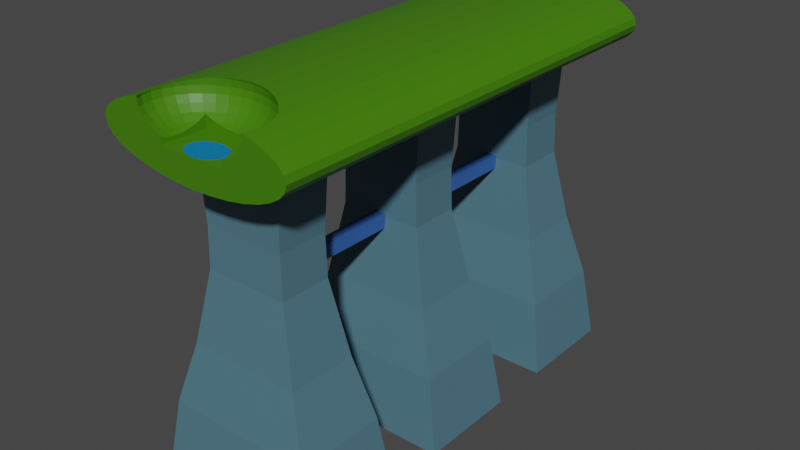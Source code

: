# Source: landmark1_unfinished_noground.blend  (saved by Blender 2.80.75; exported with 4.5.12 LTS)
import bpy
from mathutils import Matrix  # noqa: F401  (used for matrix-valued properties, if any)

bpy.ops.wm.read_factory_settings(use_empty=True)
scene = bpy.context.scene
scene.name = 'Scene'

# ---- collections
col_collection = bpy.data.collections.new('Collection'); scene.collection.children.link(col_collection)

# ---- materials (node trees are filled in below, after node groups)
mat_tower = bpy.data.materials.new('tower')
mat_tower.alpha_threshold = 0.0
mat_tower.use_transparent_shadow = False
mat_tower.line_color = (0.0, 0.0, 0.0, 1.0)
mat_top = bpy.data.materials.new('Top')
mat_top.use_transparent_shadow = False
mat_bridge = bpy.data.materials.new('bridge')
mat_bridge.use_transparent_shadow = False
mat_pool = bpy.data.materials.new('pool')
mat_pool.use_transparent_shadow = False
mat_pool.use_sss_translucency = True
mat_pool.use_thickness_from_shadow = True

# ---- material node trees
mat_tower.use_nodes = True; mat_tower.node_tree.nodes.clear()
_N = mat_tower.node_tree.nodes; _L = mat_tower.node_tree.links
n0 = _N.new('ShaderNodeOutputMaterial'); n0.name = 'Material Output'; n0.location = (300, 300)
n1 = _N.new('ShaderNodeBsdfPrincipled'); n1.name = 'Principled BSDF'; n1.location = (10, 300)
n1.distribution = 'GGX'
n1.subsurface_method = 'BURLEY'
n1.inputs[0].default_value = (0.07802, 0.1784, 0.233, 1.0)
n1.inputs[2].default_value = 0.4
n1.inputs[3].default_value = 1.45
n1.inputs[27].default_value = (0.0, 0.0, 0.0, 1.0)
n1.inputs[28].default_value = 1.0
_L.new(n1.outputs[0], n0.inputs[0])
n0.is_active_output = True
mat_top.use_nodes = True; mat_top.node_tree.nodes.clear()
_N = mat_top.node_tree.nodes; _L = mat_top.node_tree.links
n0 = _N.new('ShaderNodeOutputMaterial'); n0.name = 'Material Output'; n0.location = (300, 300)
n1 = _N.new('ShaderNodeBsdfPrincipled'); n1.name = 'Principled BSDF'; n1.location = (10, 300)
n1.distribution = 'GGX'
n1.subsurface_method = 'BURLEY'
n1.inputs[0].default_value = (0.05434, 0.2019, 0.0, 1.0)
n1.inputs[3].default_value = 1.45
n1.inputs[27].default_value = (0.0, 0.0, 0.0, 1.0)
n1.inputs[28].default_value = 1.0
_L.new(n1.outputs[0], n0.inputs[0])
n0.is_active_output = True
mat_bridge.use_nodes = True; mat_bridge.node_tree.nodes.clear()
_N = mat_bridge.node_tree.nodes; _L = mat_bridge.node_tree.links
n0 = _N.new('ShaderNodeOutputMaterial'); n0.name = 'Material Output'; n0.location = (300, 300)
n1 = _N.new('ShaderNodeBsdfPrincipled'); n1.name = 'Principled BSDF'; n1.location = (10, 300)
n1.distribution = 'GGX'
n1.subsurface_method = 'BURLEY'
n1.inputs[0].default_value = (0.03227, 0.1159, 0.402, 1.0)
n1.inputs[3].default_value = 1.45
n1.inputs[27].default_value = (0.0, 0.0, 0.0, 1.0)
n1.inputs[28].default_value = 1.0
_L.new(n1.outputs[0], n0.inputs[0])
n0.is_active_output = True
mat_pool.use_nodes = True; mat_pool.node_tree.nodes.clear()
_N = mat_pool.node_tree.nodes; _L = mat_pool.node_tree.links
n0 = _N.new('ShaderNodeOutputMaterial'); n0.name = 'Material Output'; n0.location = (300, 300)
n1 = _N.new('ShaderNodeBsdfPrincipled'); n1.name = 'Principled BSDF'; n1.location = (10, 300)
n1.distribution = 'GGX'
n1.subsurface_method = 'BURLEY'
n1.inputs[0].default_value = (0.0, 0.3258, 0.8, 1.0)
n1.inputs[3].default_value = 1.45
n1.inputs[4].default_value = 0.6
n1.inputs[27].default_value = (0.0, 0.0, 0.0, 1.0)
n1.inputs[28].default_value = 1.0
_L.new(n1.outputs[0], n0.inputs[0])
n0.is_active_output = True

# ---- world
world_world = bpy.data.worlds.new('World'); scene.world = world_world
world_world.use_nodes = True; world_world.node_tree.nodes.clear()
_N = world_world.node_tree.nodes; _L = world_world.node_tree.links
n0 = _N.new('ShaderNodeOutputWorld'); n0.name = 'World Output'; n0.location = (300, 300)
n1 = _N.new('ShaderNodeBackground'); n1.name = 'Background'; n1.location = (10, 300)
n1.inputs[0].default_value = (0.05088, 0.05088, 0.05088, 1.0)
_L.new(n1.outputs[0], n0.inputs[0])
n0.is_active_output = True
world_world.color = (0.05088, 0.05088, 0.05088)
world_world.use_sun_shadow = False
world_world.sun_shadow_jitter_overblur = 0.0

# ---- meshes
me_cube = bpy.data.meshes.new('Cube')
me_cube.from_pydata([(0.5124, 0.5124, 0.5566), (1.0, 1.0, -1.0), (0.5124, -0.5124, 0.5566), (1.0, -1.0, -1.0), (-0.5124, 0.5124, 0.5566), (-1.0, 1.0, -1.0), (-0.5124, -0.5124, 0.5566), (-1.0, -1.0, -1.0), (0.6552, 0.6552, -0.332), (-0.6552, -0.6552, -0.332), (0.6552, -0.6552, -0.332), (-0.6552, 0.6552, -0.332), (-0.4803, -0.4803, 0.03088), (0.4803, 0.4803, 0.03088), (0.4803, -0.4803, 0.03088), (-0.4803, 0.4803, 0.03088), (0.8647, 0.8647, -0.6383), (0.8647, -0.8647, -0.6383), (-0.8647, 0.8647, -0.6383), (-0.8647, -0.8647, -0.6383), (0.9323, 0.9323, -0.8191), (0.9323, -0.9323, -0.8191), (-0.9323, 0.9323, -0.8191), (-0.9323, -0.9323, -0.8191), (-0.4695, -0.4695, 0.2389), (0.4695, 0.4695, 0.2389), (0.4695, -0.4695, 0.2389), (-0.4695, 0.4695, 0.2389)], [], [(0, 4, 6, 2), (26, 2, 6, 24), (24, 6, 4, 27), (5, 1, 3, 7), (25, 0, 2, 26), (27, 4, 0, 25), (18, 11, 8, 16), (16, 8, 10, 17), (19, 9, 11, 18), (17, 10, 9, 19), (11, 15, 13, 8), (8, 13, 14, 10), (9, 12, 15, 11), (10, 14, 12, 9), (21, 17, 19, 23), (23, 19, 18, 22), (20, 16, 17, 21), (22, 18, 16, 20), (5, 22, 20, 1), (1, 20, 21, 3), (7, 23, 22, 5), (3, 21, 23, 7), (15, 27, 25, 13), (13, 25, 26, 14), (12, 24, 27, 15), (14, 26, 24, 12)])
_uv = me_cube.uv_layers.new(name='UVMap')
_uv.uv.foreach_set('vector', [0.375, 0.0, 0.625, 0.0, 0.625, 0.25, 0.375, 0.25, 0.5938, 0.25, 0.625, 0.25, 0.625, 0.5, 0.5938, 0.5, 0.5938, 0.5, 0.625, 0.5, 0.625, 0.75, 0.5938, 0.75, 0.375, 0.75, 0.625, 0.75, 0.625, 1.0, 0.375, 1.0, 0.3438, 0.5, 0.375, 0.5, 0.375, 0.75, 0.3438, 0.75, 0.8438, 0.5, 0.875, 0.5, 0.875, 0.75, 0.8438, 0.75, 0.6875, 0.5, 0.75, 0.5, 0.75, 0.75, 0.6875, 0.75, 0.1875, 0.5, 0.25, 0.5, 0.25, 0.75, 0.1875, 0.75, 0.4375, 0.5, 0.5, 0.5, 0.5, 0.75, 0.4375, 0.75, 0.4375, 0.25, 0.5, 0.25, 0.5, 0.5, 0.4375, 0.5, 0.75, 0.5, 0.8125, 0.5, 0.8125, 0.75, 0.75, 0.75, 0.25, 0.5, 0.3125, 0.5, 0.3125, 0.75, 0.25, 0.75, 0.5, 0.5, 0.5625, 0.5, 0.5625, 0.75, 0.5, 0.75, 0.5, 0.25, 0.5625, 0.25, 0.5625, 0.5, 0.5, 0.5, 0.4062, 0.25, 0.4375, 0.25, 0.4375, 0.5, 0.4062, 0.5, 0.4062, 0.5, 0.4375, 0.5, 0.4375, 0.75, 0.4062, 0.75, 0.1562, 0.5, 0.1875, 0.5, 0.1875, 0.75, 0.1562, 0.75, 0.6562, 0.5, 0.6875, 0.5, 0.6875, 0.75, 0.6562, 0.75, 0.625, 0.5, 0.6562, 0.5, 0.6562, 0.75, 0.625, 0.75, 0.125, 0.5, 0.1562, 0.5, 0.1562, 0.75, 0.125, 0.75, 0.375, 0.5, 0.4062, 0.5, 0.4062, 0.75, 0.375, 0.75, 0.375, 0.25, 0.4062, 0.25, 0.4062, 0.5, 0.375, 0.5, 0.8125, 0.5, 0.8438, 0.5, 0.8438, 0.75, 0.8125, 0.75, 0.3125, 0.5, 0.3438, 0.5, 0.3438, 0.75, 0.3125, 0.75, 0.5625, 0.5, 0.5938, 0.5, 0.5938, 0.75, 0.5625, 0.75, 0.5625, 0.25, 0.5938, 0.25, 0.5938, 0.5, 0.5625, 0.5])
me_cube.materials.append(mat_tower)
me_cube.use_remesh_preserve_volume = False
me_cube.use_remesh_preserve_attributes = False
me_cube.use_mirror_vertex_groups = False
me_cube.update()
me_cube_001 = bpy.data.meshes.new('Cube.001')
me_cube_001.from_pydata([(0.5124, 0.5124, 0.5566), (1.0, 1.0, -1.0), (0.5124, -0.5124, 0.5566), (1.0, -1.0, -1.0), (-0.5124, 0.5124, 0.5566), (-1.0, 1.0, -1.0), (-0.5124, -0.5124, 0.5566), (-1.0, -1.0, -1.0), (0.6552, 0.6552, -0.332), (-0.6552, -0.6552, -0.332), (0.6552, -0.6552, -0.332), (-0.6552, 0.6552, -0.332), (-0.4803, -0.4803, 0.03088), (0.4803, 0.4803, 0.03088), (0.4803, -0.4803, 0.03088), (-0.4803, 0.4803, 0.03088), (0.8647, 0.8647, -0.6383), (0.8647, -0.8647, -0.6383), (-0.8647, 0.8647, -0.6383), (-0.8647, -0.8647, -0.6383), (0.9323, 0.9323, -0.8191), (0.9323, -0.9323, -0.8191), (-0.9323, 0.9323, -0.8191), (-0.9323, -0.9323, -0.8191), (-0.4695, -0.4695, 0.2389), (0.4695, 0.4695, 0.2389), (0.4695, -0.4695, 0.2389), (-0.4695, 0.4695, 0.2389)], [], [(0, 4, 6, 2), (26, 2, 6, 24), (24, 6, 4, 27), (5, 1, 3, 7), (25, 0, 2, 26), (27, 4, 0, 25), (18, 11, 8, 16), (16, 8, 10, 17), (19, 9, 11, 18), (17, 10, 9, 19), (11, 15, 13, 8), (8, 13, 14, 10), (9, 12, 15, 11), (10, 14, 12, 9), (21, 17, 19, 23), (23, 19, 18, 22), (20, 16, 17, 21), (22, 18, 16, 20), (5, 22, 20, 1), (1, 20, 21, 3), (7, 23, 22, 5), (3, 21, 23, 7), (15, 27, 25, 13), (13, 25, 26, 14), (12, 24, 27, 15), (14, 26, 24, 12)])
_uv = me_cube_001.uv_layers.new(name='UVMap')
_uv.uv.foreach_set('vector', [0.375, 0.0, 0.625, 0.0, 0.625, 0.25, 0.375, 0.25, 0.5938, 0.25, 0.625, 0.25, 0.625, 0.5, 0.5938, 0.5, 0.5938, 0.5, 0.625, 0.5, 0.625, 0.75, 0.5938, 0.75, 0.375, 0.75, 0.625, 0.75, 0.625, 1.0, 0.375, 1.0, 0.3438, 0.5, 0.375, 0.5, 0.375, 0.75, 0.3438, 0.75, 0.8438, 0.5, 0.875, 0.5, 0.875, 0.75, 0.8438, 0.75, 0.6875, 0.5, 0.75, 0.5, 0.75, 0.75, 0.6875, 0.75, 0.1875, 0.5, 0.25, 0.5, 0.25, 0.75, 0.1875, 0.75, 0.4375, 0.5, 0.5, 0.5, 0.5, 0.75, 0.4375, 0.75, 0.4375, 0.25, 0.5, 0.25, 0.5, 0.5, 0.4375, 0.5, 0.75, 0.5, 0.8125, 0.5, 0.8125, 0.75, 0.75, 0.75, 0.25, 0.5, 0.3125, 0.5, 0.3125, 0.75, 0.25, 0.75, 0.5, 0.5, 0.5625, 0.5, 0.5625, 0.75, 0.5, 0.75, 0.5, 0.25, 0.5625, 0.25, 0.5625, 0.5, 0.5, 0.5, 0.4062, 0.25, 0.4375, 0.25, 0.4375, 0.5, 0.4062, 0.5, 0.4062, 0.5, 0.4375, 0.5, 0.4375, 0.75, 0.4062, 0.75, 0.1562, 0.5, 0.1875, 0.5, 0.1875, 0.75, 0.1562, 0.75, 0.6562, 0.5, 0.6875, 0.5, 0.6875, 0.75, 0.6562, 0.75, 0.625, 0.5, 0.6562, 0.5, 0.6562, 0.75, 0.625, 0.75, 0.125, 0.5, 0.1562, 0.5, 0.1562, 0.75, 0.125, 0.75, 0.375, 0.5, 0.4062, 0.5, 0.4062, 0.75, 0.375, 0.75, 0.375, 0.25, 0.4062, 0.25, 0.4062, 0.5, 0.375, 0.5, 0.8125, 0.5, 0.8438, 0.5, 0.8438, 0.75, 0.8125, 0.75, 0.3125, 0.5, 0.3438, 0.5, 0.3438, 0.75, 0.3125, 0.75, 0.5625, 0.5, 0.5938, 0.5, 0.5938, 0.75, 0.5625, 0.75, 0.5625, 0.25, 0.5938, 0.25, 0.5938, 0.5, 0.5625, 0.5])
me_cube_001.materials.append(mat_tower)
me_cube_001.use_remesh_preserve_volume = False
me_cube_001.use_remesh_preserve_attributes = False
me_cube_001.use_mirror_vertex_groups = False
me_cube_001.update()
me_cube_002 = bpy.data.meshes.new('Cube.002')
me_cube_002.from_pydata([(0.5124, 0.5124, 0.5566), (1.0, 1.0, -1.0), (0.5124, -0.5124, 0.5566), (1.0, -1.0, -1.0), (-0.5124, 0.5124, 0.5566), (-1.0, 1.0, -1.0), (-0.5124, -0.5124, 0.5566), (-1.0, -1.0, -1.0), (0.6552, 0.6552, -0.332), (-0.6552, -0.6552, -0.332), (0.6552, -0.6552, -0.332), (-0.6552, 0.6552, -0.332), (-0.4803, -0.4803, 0.03088), (0.4803, 0.4803, 0.03088), (0.4803, -0.4803, 0.03088), (-0.4803, 0.4803, 0.03088), (0.8647, 0.8647, -0.6383), (0.8647, -0.8647, -0.6383), (-0.8647, 0.8647, -0.6383), (-0.8647, -0.8647, -0.6383), (0.9323, 0.9323, -0.8191), (0.9323, -0.9323, -0.8191), (-0.9323, 0.9323, -0.8191), (-0.9323, -0.9323, -0.8191), (-0.4695, -0.4695, 0.2389), (0.4695, 0.4695, 0.2389), (0.4695, -0.4695, 0.2389), (-0.4695, 0.4695, 0.2389)], [], [(0, 4, 6, 2), (26, 2, 6, 24), (24, 6, 4, 27), (5, 1, 3, 7), (25, 0, 2, 26), (27, 4, 0, 25), (18, 11, 8, 16), (16, 8, 10, 17), (19, 9, 11, 18), (17, 10, 9, 19), (11, 15, 13, 8), (8, 13, 14, 10), (9, 12, 15, 11), (10, 14, 12, 9), (21, 17, 19, 23), (23, 19, 18, 22), (20, 16, 17, 21), (22, 18, 16, 20), (5, 22, 20, 1), (1, 20, 21, 3), (7, 23, 22, 5), (3, 21, 23, 7), (15, 27, 25, 13), (13, 25, 26, 14), (12, 24, 27, 15), (14, 26, 24, 12)])
_uv = me_cube_002.uv_layers.new(name='UVMap')
_uv.uv.foreach_set('vector', [0.375, 0.0, 0.625, 0.0, 0.625, 0.25, 0.375, 0.25, 0.5938, 0.25, 0.625, 0.25, 0.625, 0.5, 0.5938, 0.5, 0.5938, 0.5, 0.625, 0.5, 0.625, 0.75, 0.5938, 0.75, 0.375, 0.75, 0.625, 0.75, 0.625, 1.0, 0.375, 1.0, 0.3438, 0.5, 0.375, 0.5, 0.375, 0.75, 0.3438, 0.75, 0.8438, 0.5, 0.875, 0.5, 0.875, 0.75, 0.8438, 0.75, 0.6875, 0.5, 0.75, 0.5, 0.75, 0.75, 0.6875, 0.75, 0.1875, 0.5, 0.25, 0.5, 0.25, 0.75, 0.1875, 0.75, 0.4375, 0.5, 0.5, 0.5, 0.5, 0.75, 0.4375, 0.75, 0.4375, 0.25, 0.5, 0.25, 0.5, 0.5, 0.4375, 0.5, 0.75, 0.5, 0.8125, 0.5, 0.8125, 0.75, 0.75, 0.75, 0.25, 0.5, 0.3125, 0.5, 0.3125, 0.75, 0.25, 0.75, 0.5, 0.5, 0.5625, 0.5, 0.5625, 0.75, 0.5, 0.75, 0.5, 0.25, 0.5625, 0.25, 0.5625, 0.5, 0.5, 0.5, 0.4062, 0.25, 0.4375, 0.25, 0.4375, 0.5, 0.4062, 0.5, 0.4062, 0.5, 0.4375, 0.5, 0.4375, 0.75, 0.4062, 0.75, 0.1562, 0.5, 0.1875, 0.5, 0.1875, 0.75, 0.1562, 0.75, 0.6562, 0.5, 0.6875, 0.5, 0.6875, 0.75, 0.6562, 0.75, 0.625, 0.5, 0.6562, 0.5, 0.6562, 0.75, 0.625, 0.75, 0.125, 0.5, 0.1562, 0.5, 0.1562, 0.75, 0.125, 0.75, 0.375, 0.5, 0.4062, 0.5, 0.4062, 0.75, 0.375, 0.75, 0.375, 0.25, 0.4062, 0.25, 0.4062, 0.5, 0.375, 0.5, 0.8125, 0.5, 0.8438, 0.5, 0.8438, 0.75, 0.8125, 0.75, 0.3125, 0.5, 0.3438, 0.5, 0.3438, 0.75, 0.3125, 0.75, 0.5625, 0.5, 0.5938, 0.5, 0.5938, 0.75, 0.5625, 0.75, 0.5625, 0.25, 0.5938, 0.25, 0.5938, 0.5, 0.5625, 0.5])
me_cube_002.materials.append(mat_tower)
me_cube_002.use_remesh_preserve_volume = False
me_cube_002.use_remesh_preserve_attributes = False
me_cube_002.use_mirror_vertex_groups = False
me_cube_002.update()
me_cylinder = bpy.data.meshes.new('Cylinder')
me_cylinder.from_pydata([(-0.3376, -0.2056, 0.8109), (0.3376, -0.2056, 0.8109), (0.0, 0.9309, 0.7291), (0.0, 0.7358, 0.7251), (0.0, 0.5407, 0.7291), (0.1164, 0.9309, 0.733), (0.1187, 0.7358, 0.7291), (0.1164, 0.5407, 0.733), (0.1096, 0.3531, 0.7446), (0.09867, 0.1802, 0.7634), (0.08391, 0.02867, 0.7887), (0.02315, -0.245, 0.8929), (0.2283, 0.9309, 0.7446), (0.2328, 0.7358, 0.7409), (0.2283, 0.5407, 0.7446), (0.2151, 0.3531, 0.7555), (0.1936, 0.1802, 0.7732), (0.1646, 0.02867, 0.7971), (0.04541, -0.245, 0.8952), (0.3315, 0.9309, 0.7634), (0.338, 0.7358, 0.7601), (0.3315, 0.5407, 0.7634), (0.3122, 0.3531, 0.7732), (0.281, 0.1802, 0.7892), (0.239, 0.02867, 0.8106), (0.06593, -0.245, 0.899), (0.4301, 0.7358, 0.7859), (0.4219, 0.5407, 0.7887), (0.3974, 0.3531, 0.7971), (0.3576, 0.1802, 0.8106), (0.08391, -0.245, 0.904), (0.5058, 0.7358, 0.8173), (0.4961, 0.5407, 0.8195), (0.4673, 0.3531, 0.8261), (0.4205, 0.1802, 0.8368), (0.3576, 0.02867, 0.8511), (0.09867, -0.245, 0.9101), (0.562, 0.7358, 0.8532), (0.5512, 0.5407, 0.8547), (0.5192, 0.3531, 0.8593), (0.4673, 0.1802, 0.8666), (0.3974, 0.02867, 0.8765), (0.1096, -0.245, 0.9171), (0.5966, 0.7358, 0.8921), (0.5851, 0.5407, 0.8929), (0.5512, 0.3531, 0.8952), (0.4961, 0.1802, 0.899), (0.4219, 0.02867, 0.904), (0.1164, -0.245, 0.9247), (0.6083, 0.7358, 0.9326), (0.5966, 0.5407, 0.9326), (0.562, 0.3531, 0.9326), (0.5058, 0.1802, 0.9326), (0.4301, 0.02867, 0.9326), (0.338, -0.0957, 0.9326), (0.1187, -0.245, 0.9326), (0.5966, 0.7358, 0.9731), (0.5851, 0.5407, 0.9723), (0.5512, 0.3531, 0.97), (0.4961, 0.1802, 0.9663), (0.4219, 0.02867, 0.9613), (0.1164, -0.245, 0.9405), (0.4673, 0.1802, 0.9987), (0.3974, 0.02867, 0.9888), (0.1096, -0.245, 0.9481), (0.09867, -0.245, 0.9551), (0.08391, -0.245, 0.9613), (0.06593, -0.245, 0.9663), (0.0, -0.2642, 0.9326), (0.04541, -0.245, 0.97), (0.02315, -0.245, 0.9723), (2.411e-09, -0.245, 0.9731), (-0.02315, -0.245, 0.9723), (-0.04541, -0.245, 0.97), (-0.06593, -0.245, 0.9663), (-0.08391, -0.245, 0.9613), (-0.09867, -0.245, 0.9551), (-0.4673, 0.1802, 0.9987), (-0.3974, 0.02867, 0.9888), (-0.1096, -0.245, 0.9481), (-0.5966, 0.7358, 0.9731), (-0.5851, 0.5407, 0.9723), (-0.5512, 0.3531, 0.97), (-0.4961, 0.1802, 0.9663), (-0.4219, 0.02867, 0.9613), (-0.1164, -0.245, 0.9405), (-0.6083, 0.7358, 0.9326), (-0.5966, 0.5407, 0.9326), (-0.562, 0.3531, 0.9326), (-0.5058, 0.1802, 0.9326), (-0.4301, 0.02867, 0.9326), (-0.338, -0.0957, 0.9326), (-0.1187, -0.245, 0.9326), (-0.5966, 0.7358, 0.8921), (-0.5851, 0.5407, 0.8929), (-0.5512, 0.3531, 0.8952), (-0.4961, 0.1802, 0.899), (-0.4219, 0.02867, 0.904), (-0.1164, -0.245, 0.9247), (-0.562, 0.7358, 0.8532), (-0.5512, 0.5407, 0.8547), (-0.5192, 0.3531, 0.8593), (-0.4673, 0.1802, 0.8666), (-0.3974, 0.02867, 0.8765), (-0.1096, -0.245, 0.9171), (-0.5058, 0.7358, 0.8173), (-0.4961, 0.5407, 0.8195), (-0.4673, 0.3531, 0.8261), (-0.4205, 0.1802, 0.8368), (-0.3576, 0.02867, 0.8511), (-0.09867, -0.245, 0.9101), (-0.4301, 0.7358, 0.7859), (-0.4219, 0.5407, 0.7887), (-0.3974, 0.3531, 0.7971), (-0.3576, 0.1802, 0.8106), (-0.08391, -0.245, 0.904), (-0.3315, 0.9309, 0.7634), (-0.338, 0.7358, 0.7601), (-0.3315, 0.5407, 0.7634), (-0.3122, 0.3531, 0.7732), (-0.281, 0.1802, 0.7892), (-0.239, 0.02867, 0.8106), (-0.06593, -0.245, 0.899), (-0.2283, 0.9309, 0.7446), (-0.2328, 0.7358, 0.7409), (-0.2283, 0.5407, 0.7446), (-0.2151, 0.3531, 0.7555), (-0.1936, 0.1802, 0.7732), (-0.1646, 0.02867, 0.7971), (-0.04541, -0.245, 0.8952), (-0.1164, 0.9309, 0.733), (-0.1187, 0.7358, 0.7291), (-0.1164, 0.5407, 0.733), (-0.1096, 0.3531, 0.7446), (-0.09867, 0.1802, 0.7634), (-0.08391, 0.02867, 0.7887), (-0.02315, -0.245, 0.8929), (3.867e-08, 0.3531, 0.7409), (1.656e-07, 0.1802, 0.7601), (9.305e-08, 0.02867, 0.7859), (9.209e-09, -0.245, 0.8921), (0.0, 1.0, -1.0), (0.1951, 0.9808, -1.0), (0.3827, 0.9239, -1.0), (0.5556, 0.8315, -1.0), (0.7071, 0.7071, -1.0), (0.7071, 0.7071, 1.0), (0.8315, 0.5556, -1.0), (0.8315, 0.5556, 1.0), (0.9239, 0.3827, -1.0), (0.9239, 0.3827, 1.0), (0.9808, 0.1951, -1.0), (0.9808, 0.1951, 1.0), (1.0, 7.55e-08, -1.0), (1.0, 7.55e-08, 1.0), (0.9808, -0.1951, -1.0), (0.9808, -0.1951, 1.0), (0.9239, -0.3827, -1.0), (0.9239, -0.3827, 1.0), (0.8315, -0.5556, -1.0), (0.8315, -0.5556, 1.0), (0.7071, -0.7071, -1.0), (0.7071, -0.7071, 1.0), (0.5556, -0.8315, -1.0), (0.5556, -0.8315, 1.0), (0.3827, -0.9239, -1.0), (0.3827, -0.9239, 1.0), (0.1951, -0.9808, -1.0), (0.1951, -0.9808, 1.0), (-3.258e-07, -1.0, -1.0), (-3.258e-07, -1.0, 1.0), (-0.1951, -0.9808, -1.0), (-0.1951, -0.9808, 1.0), (-0.3827, -0.9239, -1.0), (-0.3827, -0.9239, 1.0), (-0.5556, -0.8315, -1.0), (-0.5556, -0.8315, 1.0), (-0.7071, -0.7071, -1.0), (-0.7071, -0.7071, 1.0), (-0.8315, -0.5556, -1.0), (-0.8315, -0.5556, 1.0), (-0.9239, -0.3827, -1.0), (-0.9239, -0.3827, 1.0), (-0.9808, -0.1951, -1.0), (-0.9808, -0.1951, 1.0), (-1.0, 9.656e-07, -1.0), (-1.0, 9.656e-07, 1.0), (-0.9808, 0.1951, -1.0), (-0.9808, 0.1951, 1.0), (-0.9239, 0.3827, -1.0), (-0.9239, 0.3827, 1.0), (-0.8315, 0.5556, -1.0), (-0.8315, 0.5556, 1.0), (-0.7071, 0.7071, -1.0), (-0.7071, 0.7071, 1.0), (-0.5556, 0.8315, -1.0), (-0.3827, 0.9239, -1.0), (-0.1951, 0.9808, -1.0), (0.5928, 0.8009, 0.9729), (0.5727, 0.7358, 1.0), (0.5673, 0.8218, 1.0), (0.605, 0.7909, 0.9326), (0.4231, 0.9023, 0.7883), (0.4995, 0.8614, 0.8188), (0.5605, 0.5407, 1.0), (0.5245, 0.3531, 1.0), (0.4768, 0.2118, 1.0), (0.3827, 0.9239, 0.7775), (0.3597, 0.9309, 0.7713), (0.4652, 0.1802, 1.0), (0.3798, 0.02867, 1.0), (2.411e-09, -0.2057, 1.0), (-0.4231, 0.9023, 0.7883), (-0.3827, 0.9239, 0.7775), (-0.3597, 0.9309, 0.7713), (-0.3798, 0.02867, 1.0), (-0.605, 0.7909, 0.9326), (-0.5928, 0.8009, 0.9729), (-0.4995, 0.8614, 0.8188), (-0.5928, 0.8009, 0.8924), (-0.5727, 0.7358, 1.0), (-0.5605, 0.5407, 1.0), (-0.5245, 0.3531, 1.0), (-0.4768, 0.2118, 1.0), (-0.4652, 0.1802, 1.0), (0.5568, 0.8305, 0.8539), (0.5928, 0.8009, 0.8924), (0.5556, 0.8315, 0.8532), (0.3306, 0.9397, 0.7638), (0.2254, 0.9716, 0.7469), (0.1143, 0.9887, 0.7366), (0.1951, 0.9808, 0.7444), (0.0, 1.0, 0.7334), (-0.1143, 0.9887, 0.7366), (-0.1951, 0.9808, 0.7444), (-0.3306, 0.9397, 0.7639), (-0.2254, 0.9716, 0.7469), (-0.5568, 0.8305, 0.8539), (-0.5556, 0.8315, 0.8532), (-0.5673, 0.8218, 1.0), (-0.03859, -0.2056, 0.9988), (-0.002993, -0.2056, 1.0), (0.07569, -0.2056, 0.995), (0.03859, -0.2056, 0.9988), (0.002993, -0.2056, 1.0), (0.1099, -0.2056, 0.9887), (0.3376, -0.2056, 1.0), (-0.07569, -0.2056, 0.995), (0.1399, -0.2056, 0.9803), (0.1645, -0.2056, 0.9701), (0.1827, -0.2056, 0.9584), (0.1978, -0.2056, 0.9326), (0.194, -0.2056, 0.9458), (0.194, -0.2056, 0.9195), (0.1827, -0.2056, 0.9068), (0.1645, -0.2056, 0.8951), (-0.3376, -0.2056, 1.0), (-0.1099, -0.2056, 0.9887), (-0.1399, -0.2056, 0.9803), (-0.1645, -0.2056, 0.9701), (-0.1827, -0.2056, 0.9584), (-0.194, -0.2056, 0.9458), (-0.1978, -0.2056, 0.9326), (0.1399, -0.2056, 0.8849), (0.1099, -0.2056, 0.8765), (-0.1099, -0.2056, 0.8765), (-0.1399, -0.2056, 0.8849), (-0.1645, -0.2056, 0.8951), (-0.1827, -0.2056, 0.9068), (-0.194, -0.2056, 0.9195), (-0.07569, -0.2056, 0.8703), (0.07569, -0.2056, 0.8703), (-0.03859, -0.2056, 0.8664), (0.03859, -0.2056, 0.8664), (3.592e-08, -0.2056, 0.8651), (-0.3376, -0.02175, 1.0), (-0.3376, -0.05858, 0.9803), (-0.3376, -0.08719, 0.9555), (-0.3376, -0.0957, 0.9337), (-0.3376, -0.09597, 0.9326), (-0.3376, -0.05858, 0.8849), (-0.3376, -0.0957, 0.9315), (-0.3376, -0.08719, 0.9097), (-0.3376, -0.003786, 0.8557), (-0.3376, 0.02867, 0.8428), (-0.3376, 0.1235, 0.8174), (-0.3376, 0.1535, 0.8109), (0.3376, -0.05858, 0.9803), (0.3376, -0.02175, 1.0), (0.3376, -0.08719, 0.9555), (0.3376, -0.0957, 0.9337), (0.3376, -0.09597, 0.9326), (0.3376, -0.08719, 0.9097), (0.3376, -0.0957, 0.9315), (0.3376, -0.05858, 0.8849), (0.3376, -0.003786, 0.8557), (0.3376, 0.02867, 0.8428), (0.3376, 0.1235, 0.8174), (0.3376, 0.1535, 0.8109), (-0.2385, 0.02746, 0.8109), (-0.2399, 0.02867, 0.8109), (0.2385, 0.02746, 0.8109), (0.2399, 0.02867, 0.8109), (-0.1478, -0.03046, 0.8109), (0.1478, -0.03046, 0.8109), (0.07099, -0.0607, 0.8109), (-0.07099, -0.0607, 0.8109), (1.913e-08, -0.07014, 0.8109)], [], [(0, 1, 298, 302, 301, 304, 305, 307, 306, 303, 299, 300, 286), (1, 246, 288, 287, 289, 290, 291, 293, 292, 294, 295, 296, 297, 298), (0, 256, 241, 240, 247, 257, 258, 259, 260, 261, 262, 269, 268, 267, 266, 265, 270, 272, 274, 273, 271, 264, 263, 255, 254, 253, 251, 252, 250, 249, 248, 245, 242, 243, 244, 246, 1), (138, 9, 8, 137), (139, 10, 9, 138), (2, 5, 230, 232), (140, 11, 273, 274), (3, 6, 5, 2), (68, 11, 140), (4, 7, 6, 3), (137, 8, 7, 4), (8, 15, 14, 7), (9, 16, 15, 8), (10, 17, 16, 9), (5, 12, 229, 231, 230), (11, 18, 271, 273), (6, 13, 12, 5), (68, 18, 11), (7, 14, 13, 6), (12, 19, 228, 229), (18, 25, 264, 271), (13, 20, 19, 12), (68, 25, 18), (14, 21, 20, 13), (15, 22, 21, 14), (16, 23, 22, 15), (17, 24, 23, 16), (23, 29, 28, 22), (24, 302, 298, 297, 29, 23), (19, 208, 228), (25, 30, 263, 264), (20, 26, 202, 207, 208, 19), (68, 30, 25), (21, 27, 26, 20), (22, 28, 27, 21), (30, 36, 255, 263), (26, 31, 203, 202), (68, 36, 30), (27, 32, 31, 26), (28, 33, 32, 27), (29, 34, 33, 28), (34, 40, 39, 33), (35, 41, 40, 34), (36, 42, 254, 255), (31, 37, 225, 227, 203), (68, 42, 36), (32, 38, 37, 31), (33, 39, 38, 32), (42, 48, 253, 254), (37, 43, 226, 225), (68, 48, 42), (38, 44, 43, 37), (39, 45, 44, 38), (40, 46, 45, 39), (41, 47, 46, 40), (47, 53, 52, 46), (48, 55, 251, 253), (43, 49, 201, 226), (68, 55, 48), (44, 50, 49, 43), (45, 51, 50, 44), (46, 52, 51, 45), (49, 56, 198, 201), (68, 61, 55), (50, 57, 56, 49), (51, 58, 57, 50), (52, 59, 58, 51), (53, 60, 59, 52), (54, 290, 289, 60, 53), (55, 61, 252, 251), (60, 63, 62, 59), (61, 64, 250, 252), (56, 199, 200, 198), (68, 64, 61), (57, 204, 199, 56), (58, 205, 204, 57), (59, 62, 206, 205, 58), (68, 65, 64), (62, 209, 206), (63, 210, 209, 62), (64, 65, 249, 250), (65, 66, 248, 249), (68, 66, 65), (66, 67, 245, 248), (68, 67, 66), (67, 69, 242, 245), (68, 69, 67), (69, 70, 243, 242), (68, 70, 69), (70, 71, 211, 244, 243), (68, 71, 70), (71, 72, 240, 241, 211), (68, 72, 71), (72, 73, 247, 240), (68, 73, 72), (73, 74, 257, 247), (68, 74, 73), (74, 75, 258, 257), (68, 75, 74), (75, 76, 259, 258), (68, 76, 75), (68, 79, 76), (76, 79, 260, 259), (79, 85, 261, 260), (68, 85, 79), (77, 83, 82, 222, 223), (78, 84, 83, 77), (81, 87, 86, 80), (82, 88, 87, 81), (83, 89, 88, 82), (84, 90, 89, 83), (85, 92, 262, 261), (80, 86, 216, 217), (68, 92, 85), (91, 281, 282, 97, 90), (92, 98, 269, 262), (86, 93, 219, 216), (68, 98, 92), (87, 94, 93, 86), (88, 95, 94, 87), (89, 96, 95, 88), (90, 97, 96, 89), (95, 101, 100, 94), (96, 102, 101, 95), (97, 103, 102, 96), (98, 104, 268, 269), (93, 99, 237, 219), (68, 104, 98), (94, 100, 99, 93), (104, 110, 267, 268), (99, 105, 218, 238, 237), (68, 110, 104), (100, 106, 105, 99), (101, 107, 106, 100), (102, 108, 107, 101), (103, 109, 108, 102), (107, 113, 112, 106), (108, 114, 113, 107), (109, 284, 285, 114, 108), (110, 115, 266, 267), (105, 111, 212, 218), (68, 115, 110), (106, 112, 111, 105), (115, 122, 265, 266), (111, 117, 116, 214, 213, 212), (68, 122, 115), (112, 118, 117, 111), (113, 119, 118, 112), (114, 120, 119, 113), (120, 127, 126, 119), (121, 128, 127, 120), (116, 123, 236, 235), (122, 129, 270, 265), (117, 124, 123, 116), (68, 129, 122), (118, 125, 124, 117), (119, 126, 125, 118), (129, 136, 272, 270), (124, 131, 130, 123), (68, 136, 129), (125, 132, 131, 124), (126, 133, 132, 125), (127, 134, 133, 126), (128, 135, 134, 127), (123, 130, 233, 234, 236), (135, 139, 138, 134), (130, 2, 232, 233), (136, 140, 274, 272), (131, 3, 2, 130), (68, 140, 136), (132, 4, 3, 131), (133, 137, 4, 132), (134, 138, 137, 133), (141, 232, 230, 231, 142), (142, 231, 229, 228, 208, 207, 143), (143, 207, 202, 203, 227, 144), (144, 227, 225, 226, 201, 198, 200, 146, 145), (145, 146, 148, 147), (147, 148, 150, 149), (149, 150, 152, 151), (151, 152, 154, 153), (153, 154, 156, 155), (155, 156, 158, 157), (157, 158, 160, 159), (159, 160, 162, 161), (161, 162, 164, 163), (163, 164, 166, 165), (165, 166, 168, 167), (167, 168, 170, 169), (169, 170, 172, 171), (171, 172, 174, 173), (173, 174, 176, 175), (175, 176, 178, 177), (177, 178, 180, 179), (179, 180, 182, 181), (181, 182, 184, 183), (183, 184, 186, 185), (185, 186, 188, 187), (187, 188, 190, 189), (189, 190, 192, 191), (191, 192, 194, 193), (193, 194, 239, 217, 216, 219, 237, 238, 195), (195, 238, 218, 212, 213, 196), (196, 213, 214, 235, 236, 234, 197), (197, 234, 233, 232, 141), (141, 142, 143, 144, 145, 147, 149, 151, 153, 155, 157, 159, 161, 163, 165, 167, 169, 171, 173, 175, 177, 179, 181, 183, 185, 187, 189, 191, 193, 195, 196, 197), (214, 116, 235), (221, 81, 80, 220), (215, 78, 77, 224), (222, 82, 81, 221), (200, 199, 204, 205, 206, 209, 210, 288, 246, 244, 211, 241, 256, 275, 215, 224, 223, 222, 221, 220, 239, 194, 192, 190, 188, 186, 184, 182, 180, 178, 176, 174, 172, 170, 168, 166, 164, 162, 160, 158, 156, 154, 152, 150, 148, 146), (224, 77, 223), (220, 80, 217, 239), (289, 287, 63, 60), (292, 293, 54, 53, 47), (276, 277, 84, 78), (287, 288, 210, 63), (299, 303, 128, 121), (293, 291, 54), (256, 0, 286, 285, 284, 283, 280, 282, 281, 279, 278, 277, 276, 275), (294, 292, 47, 41), (297, 296, 35, 34, 29), (295, 294, 41, 35), (277, 278, 91, 90, 84), (291, 290, 54), (305, 304, 17, 10), (275, 276, 78, 215), (280, 283, 109, 103), (304, 301, 24, 17), (296, 295, 35), (307, 305, 10, 139), (300, 299, 121), (285, 286, 300, 121, 120, 114), (278, 279, 91), (283, 284, 109), (279, 281, 91), (301, 302, 24), (303, 306, 135, 128), (306, 307, 139, 135), (282, 280, 103, 97)])
_uv = me_cylinder.uv_layers.new(name='UVMap')
_uv.uv.foreach_set('vector', [0.375, 0.25, 0.375, 0.5, 0.4199, 0.5, 0.4043, 0.4638, 0.4041, 0.4633, 0.3969, 0.4297, 0.3931, 0.4013, 0.3919, 0.375, 0.3931, 0.3487, 0.3969, 0.3203, 0.4041, 0.2867, 0.4043, 0.2862, 0.4199, 0.25, 0.375, 0.5, 0.375, 0.6687, 0.398, 0.6687, 0.3934, 0.6512, 0.3898, 0.6291, 0.3887, 0.6096, 0.3887, 0.6086, 0.3887, 0.6077, 0.3898, 0.5882, 0.3934, 0.5661, 0.4002, 0.54, 0.4043, 0.5285, 0.4161, 0.5059, 0.4199, 0.5, 0.125, 0.5, 0.125, 0.6687, 0.2489, 0.6687, 0.2357, 0.6677, 0.222, 0.6642, 0.2093, 0.6587, 0.1982, 0.6512, 0.1891, 0.6421, 0.1824, 0.6317, 0.1782, 0.6204, 0.1768, 0.6086, 0.1782, 0.5969, 0.1824, 0.5856, 0.1891, 0.5752, 0.1982, 0.5661, 0.2093, 0.5586, 0.222, 0.553, 0.2357, 0.5496, 0.25, 0.5484, 0.2643, 0.5496, 0.278, 0.553, 0.2907, 0.5586, 0.3018, 0.5661, 0.3109, 0.5752, 0.3176, 0.5856, 0.3218, 0.5969, 0.3232, 0.6086, 0.3218, 0.6204, 0.3176, 0.6317, 0.3109, 0.6421, 0.3018, 0.6512, 0.2907, 0.6587, 0.278, 0.6642, 0.2643, 0.6677, 0.2511, 0.6687, 0.375, 0.6687, 0.375, 0.5, 0.75, 0.3125, 0.7188, 0.3125, 0.7188, 0.375, 0.75, 0.375, 0.75, 0.25, 0.7188, 0.25, 0.7188, 0.3125, 0.75, 0.3125, 0.75, 0.5625, 0.7188, 0.5625, 0.7188, 0.5818, 0.75, 0.5855, 0.75, 0.0625, 0.7187, 0.0625, 0.7188, 0.1058, 0.75, 0.1058, 0.75, 0.5, 0.7188, 0.5, 0.7188, 0.5625, 0.75, 0.5625, 0.7344, 0.0, 0.7187, 0.0625, 0.75, 0.0625, 0.75, 0.4375, 0.7188, 0.4375, 0.7188, 0.5, 0.75, 0.5, 0.75, 0.375, 0.7188, 0.375, 0.7188, 0.4375, 0.75, 0.4375, 0.7188, 0.375, 0.6875, 0.375, 0.6875, 0.4375, 0.7188, 0.4375, 0.7188, 0.3125, 0.6875, 0.3125, 0.6875, 0.375, 0.7188, 0.375, 0.7188, 0.25, 0.6875, 0.25, 0.6875, 0.3125, 0.7188, 0.3125, 0.7188, 0.5625, 0.6875, 0.5625, 0.6875, 0.5761, 0.6959, 0.5791, 0.7188, 0.5818, 0.7187, 0.0625, 0.6875, 0.0625, 0.6875, 0.1058, 0.7188, 0.1058, 0.7188, 0.5, 0.6875, 0.5, 0.6875, 0.5625, 0.7188, 0.5625, 0.7031, 0.0, 0.6875, 0.0625, 0.7187, 0.0625, 0.7188, 0.4375, 0.6875, 0.4375, 0.6875, 0.5, 0.7188, 0.5, 0.6875, 0.5625, 0.6562, 0.5625, 0.6562, 0.5654, 0.6875, 0.5761, 0.6875, 0.0625, 0.6562, 0.0625, 0.6562, 0.1058, 0.6875, 0.1058, 0.6875, 0.5, 0.6562, 0.5, 0.6562, 0.5625, 0.6875, 0.5625, 0.6719, 0.0, 0.6562, 0.0625, 0.6875, 0.0625, 0.6875, 0.4375, 0.6562, 0.4375, 0.6562, 0.5, 0.6875, 0.5, 0.6875, 0.375, 0.6562, 0.375, 0.6562, 0.4375, 0.6875, 0.4375, 0.6875, 0.3125, 0.6562, 0.3125, 0.6562, 0.375, 0.6875, 0.375, 0.6875, 0.25, 0.6562, 0.25, 0.6562, 0.3125, 0.6875, 0.3125, 0.6562, 0.3125, 0.625, 0.3125, 0.625, 0.375, 0.6562, 0.375, 0.6562, 0.25, 0.6558, 0.25, 0.6294, 0.3015, 0.625, 0.2891, 0.625, 0.3125, 0.6562, 0.3125, 0.6562, 0.5625, 0.6465, 0.5625, 0.6562, 0.5654, 0.6562, 0.0625, 0.625, 0.0625, 0.625, 0.1058, 0.6562, 0.1058, 0.6562, 0.5, 0.625, 0.5, 0.625, 0.5533, 0.6386, 0.5603, 0.6465, 0.5625, 0.6562, 0.5625, 0.6406, 0.0, 0.625, 0.0625, 0.6562, 0.0625, 0.6562, 0.4375, 0.625, 0.4375, 0.625, 0.5, 0.6562, 0.5, 0.6562, 0.375, 0.625, 0.375, 0.625, 0.4375, 0.6562, 0.4375, 0.625, 0.0625, 0.5937, 0.0625, 0.5937, 0.1058, 0.625, 0.1058, 0.625, 0.5, 0.5937, 0.5, 0.5937, 0.5403, 0.625, 0.5533, 0.6094, 0.0, 0.5937, 0.0625, 0.625, 0.0625, 0.625, 0.4375, 0.5937, 0.4375, 0.5937, 0.5, 0.625, 0.5, 0.625, 0.375, 0.5937, 0.375, 0.5937, 0.4375, 0.625, 0.4375, 0.625, 0.3125, 0.5937, 0.3125, 0.5937, 0.375, 0.625, 0.375, 0.5937, 0.3125, 0.5625, 0.3125, 0.5625, 0.375, 0.5937, 0.375, 0.5937, 0.25, 0.5625, 0.25, 0.5625, 0.3125, 0.5937, 0.3125, 0.5937, 0.0625, 0.5625, 0.0625, 0.5625, 0.1058, 0.5937, 0.1058, 0.5937, 0.5, 0.5625, 0.5, 0.5625, 0.5303, 0.5631, 0.5307, 0.5937, 0.5403, 0.5781, 0.0, 0.5625, 0.0625, 0.5937, 0.0625, 0.5937, 0.4375, 0.5625, 0.4375, 0.5625, 0.5, 0.5937, 0.5, 0.5937, 0.375, 0.5625, 0.375, 0.5625, 0.4375, 0.5937, 0.4375, 0.5625, 0.0625, 0.5312, 0.0625, 0.5312, 0.1058, 0.5625, 0.1058, 0.5625, 0.5, 0.5312, 0.5, 0.5312, 0.5209, 0.5625, 0.5303, 0.5469, 0.0, 0.5312, 0.0625, 0.5625, 0.0625, 0.5625, 0.4375, 0.5312, 0.4375, 0.5312, 0.5, 0.5625, 0.5, 0.5625, 0.375, 0.5312, 0.375, 0.5312, 0.4375, 0.5625, 0.4375, 0.5625, 0.3125, 0.5312, 0.3125, 0.5312, 0.375, 0.5625, 0.375, 0.5625, 0.25, 0.5312, 0.25, 0.5312, 0.3125, 0.5625, 0.3125, 0.5312, 0.25, 0.5, 0.25, 0.5, 0.3125, 0.5312, 0.3125, 0.5312, 0.0625, 0.5, 0.0625, 0.5, 0.1058, 0.5312, 0.1058, 0.5312, 0.5, 0.5, 0.5, 0.5, 0.5177, 0.5312, 0.5209, 0.5156, 0.0, 0.5, 0.0625, 0.5312, 0.0625, 0.5312, 0.4375, 0.5, 0.4375, 0.5, 0.5, 0.5312, 0.5, 0.5312, 0.375, 0.5, 0.375, 0.5, 0.4375, 0.5312, 0.4375, 0.5312, 0.3125, 0.5, 0.3125, 0.5, 0.375, 0.5312, 0.375, 0.5, 0.5, 0.4687, 0.5, 0.4687, 0.5209, 0.5, 0.5177, 0.4844, 0.0, 0.4687, 0.0625, 0.5, 0.0625, 0.5, 0.4375, 0.4687, 0.4375, 0.4687, 0.5, 0.5, 0.5, 0.5, 0.375, 0.4687, 0.375, 0.4687, 0.4375, 0.5, 0.4375, 0.5, 0.3125, 0.4687, 0.3125, 0.4687, 0.375, 0.5, 0.375, 0.5, 0.25, 0.4687, 0.25, 0.4687, 0.3125, 0.5, 0.3125, 0.5, 0.1875, 0.4985, 0.1875, 0.4687, 0.1918, 0.4687, 0.25, 0.5, 0.25, 0.5, 0.0625, 0.4687, 0.0625, 0.4687, 0.1058, 0.5, 0.1058, 0.4687, 0.25, 0.4375, 0.25, 0.4375, 0.3125, 0.4687, 0.3125, 0.4687, 0.0625, 0.4375, 0.0625, 0.4375, 0.1058, 0.4687, 0.1058, 0.4687, 0.5, 0.4472, 0.5, 0.4467, 0.5276, 0.4687, 0.5209, 0.4531, 0.0, 0.4375, 0.0625, 0.4687, 0.0625, 0.4687, 0.4375, 0.4461, 0.4375, 0.4472, 0.5, 0.4687, 0.5, 0.4687, 0.375, 0.4427, 0.375, 0.4461, 0.4375, 0.4687, 0.4375, 0.4687, 0.3125, 0.4375, 0.3125, 0.4375, 0.3239, 0.4427, 0.375, 0.4687, 0.375, 0.4219, 0.0, 0.4062, 0.0625, 0.4375, 0.0625, 0.4375, 0.3125, 0.4361, 0.3125, 0.4375, 0.3239, 0.4375, 0.25, 0.4237, 0.25, 0.4361, 0.3125, 0.4375, 0.3125, 0.4375, 0.0625, 0.4062, 0.0625, 0.4062, 0.1058, 0.4375, 0.1058, 0.4062, 0.0625, 0.375, 0.0625, 0.375, 0.1058, 0.4062, 0.1058, 0.3906, 0.0, 0.375, 0.0625, 0.4062, 0.0625, 0.375, 0.0625, 0.3437, 0.0625, 0.3437, 0.1058, 0.375, 0.1058, 0.3594, 0.0, 0.3437, 0.0625, 0.375, 0.0625, 0.3437, 0.0625, 0.3125, 0.0625, 0.3125, 0.1058, 0.3437, 0.1058, 0.3281, 0.0, 0.3125, 0.0625, 0.3437, 0.0625, 0.3125, 0.0625, 0.2812, 0.0625, 0.2812, 0.1058, 0.3125, 0.1058, 0.2969, 0.0, 0.2812, 0.0625, 0.3125, 0.0625, 0.2812, 0.0625, 0.25, 0.0625, 0.25, 0.1057, 0.2524, 0.1058, 0.2812, 0.1058, 0.2656, 0.0, 0.25, 0.0625, 0.2812, 0.0625, 0.25, 0.0625, 0.2188, 0.0625, 0.2188, 0.1058, 0.2476, 0.1058, 0.25, 0.1057, 0.2344, 0.0, 0.2188, 0.0625, 0.25, 0.0625, 0.2188, 0.0625, 0.1875, 0.0625, 0.1875, 0.1058, 0.2188, 0.1058, 0.2031, 0.0, 0.1875, 0.0625, 0.2188, 0.0625, 0.1875, 0.0625, 0.1563, 0.0625, 0.1563, 0.1058, 0.1875, 0.1058, 0.1719, 0.0, 0.1563, 0.0625, 0.1875, 0.0625, 0.1563, 0.0625, 0.125, 0.0625, 0.125, 0.1058, 0.1563, 0.1058, 0.1406, 0.0, 0.125, 0.0625, 0.1563, 0.0625, 0.125, 0.0625, 0.09375, 0.0625, 0.09375, 0.1058, 0.125, 0.1058, 0.1094, 0.0, 0.09375, 0.0625, 0.125, 0.0625, 0.07813, 0.0, 0.0625, 0.0625, 0.09375, 0.0625, 0.09375, 0.0625, 0.0625, 0.0625, 0.0625, 0.1058, 0.09375, 0.1058, 0.0625, 0.0625, 0.03125, 0.0625, 0.03125, 0.1058, 0.0625, 0.1058, 0.04688, 0.0, 0.03125, 0.0625, 0.0625, 0.0625, 0.0625, 0.3125, 0.03125, 0.3125, 0.03125, 0.375, 0.05729, 0.375, 0.0625, 0.3239, 0.0625, 0.25, 0.03125, 0.25, 0.03125, 0.3125, 0.0625, 0.3125, 0.03125, 0.4375, 0.0, 0.4375, 0.0, 0.5, 0.03125, 0.5, 0.03125, 0.375, 5.96e-08, 0.375, 0.0, 0.4375, 0.03125, 0.4375, 0.03125, 0.3125, 0.0, 0.3125, 5.96e-08, 0.375, 0.03125, 0.375, 0.03125, 0.25, 0.0, 0.25, 0.0, 0.3125, 0.03125, 0.3125, 0.03125, 0.0625, 2.384e-07, 0.0625, 1.351e-07, 0.1058, 0.03125, 0.1058, 0.03125, 0.5, 0.0, 0.5, 0.0, 0.5177, 0.03125, 0.5209, 0.01563, 0.0, 2.384e-07, 0.0625, 0.03125, 0.0625, 1.0, 0.1875, 0.9985, 0.1875, 0.9688, 0.1918, 0.9688, 0.25, 1.0, 0.25, 1.0, 0.0625, 0.9688, 0.0625, 0.9688, 0.1058, 1.0, 0.1058, 1.0, 0.5, 0.9688, 0.5, 0.9688, 0.5209, 1.0, 0.5177, 0.9844, 0.0, 0.9688, 0.0625, 1.0, 0.0625, 1.0, 0.4375, 0.9688, 0.4375, 0.9688, 0.5, 1.0, 0.5, 1.0, 0.375, 0.9688, 0.375, 0.9688, 0.4375, 1.0, 0.4375, 1.0, 0.3125, 0.9688, 0.3125, 0.9688, 0.375, 1.0, 0.375, 1.0, 0.25, 0.9688, 0.25, 0.9688, 0.3125, 1.0, 0.3125, 0.9688, 0.375, 0.9375, 0.375, 0.9375, 0.4375, 0.9688, 0.4375, 0.9688, 0.3125, 0.9375, 0.3125, 0.9375, 0.375, 0.9688, 0.375, 0.9688, 0.25, 0.9375, 0.25, 0.9375, 0.3125, 0.9688, 0.3125, 0.9688, 0.0625, 0.9375, 0.0625, 0.9375, 0.1058, 0.9688, 0.1058, 0.9688, 0.5, 0.9375, 0.5, 0.9375, 0.5303, 0.9688, 0.5209, 0.9531, 0.0, 0.9375, 0.0625, 0.9688, 0.0625, 0.9688, 0.4375, 0.9375, 0.4375, 0.9375, 0.5, 0.9688, 0.5, 0.9375, 0.0625, 0.9063, 0.0625, 0.9063, 0.1058, 0.9375, 0.1058, 0.9375, 0.5, 0.9062, 0.5, 0.9062, 0.5403, 0.9369, 0.5307, 0.9375, 0.5303, 0.9219, 0.0, 0.9063, 0.0625, 0.9375, 0.0625, 0.9375, 0.4375, 0.9062, 0.4375, 0.9062, 0.5, 0.9375, 0.5, 0.9375, 0.375, 0.9062, 0.375, 0.9062, 0.4375, 0.9375, 0.4375, 0.9375, 0.3125, 0.9062, 0.3125, 0.9062, 0.375, 0.9375, 0.375, 0.9375, 0.25, 0.9062, 0.25, 0.9062, 0.3125, 0.9375, 0.3125, 0.9062, 0.375, 0.875, 0.375, 0.875, 0.4375, 0.9062, 0.4375, 0.9062, 0.3125, 0.875, 0.3125, 0.875, 0.375, 0.9062, 0.375, 0.9062, 0.25, 0.8946, 0.25, 0.875, 0.2891, 0.875, 0.3125, 0.9062, 0.3125, 0.9063, 0.0625, 0.875, 0.0625, 0.875, 0.1058, 0.9063, 0.1058, 0.9062, 0.5, 0.875, 0.5, 0.875, 0.5533, 0.9062, 0.5403, 0.8906, 0.0, 0.875, 0.0625, 0.9063, 0.0625, 0.9062, 0.4375, 0.875, 0.4375, 0.875, 0.5, 0.9062, 0.5, 0.875, 0.0625, 0.8438, 0.0625, 0.8438, 0.1058, 0.875, 0.1058, 0.875, 0.5, 0.8438, 0.5, 0.8438, 0.5625, 0.8535, 0.5625, 0.8614, 0.5603, 0.875, 0.5533, 0.8594, 0.0, 0.8438, 0.0625, 0.875, 0.0625, 0.875, 0.4375, 0.8438, 0.4375, 0.8438, 0.5, 0.875, 0.5, 0.875, 0.375, 0.8438, 0.375, 0.8438, 0.4375, 0.875, 0.4375, 0.875, 0.3125, 0.8438, 0.3125, 0.8438, 0.375, 0.875, 0.375, 0.8438, 0.3125, 0.8125, 0.3125, 0.8125, 0.375, 0.8438, 0.375, 0.8438, 0.25, 0.8125, 0.25, 0.8125, 0.3125, 0.8438, 0.3125, 0.8438, 0.5625, 0.8125, 0.5625, 0.8125, 0.5761, 0.8438, 0.5654, 0.8438, 0.0625, 0.8125, 0.0625, 0.8125, 0.1058, 0.8438, 0.1058, 0.8438, 0.5, 0.8125, 0.5, 0.8125, 0.5625, 0.8438, 0.5625, 0.8281, 0.0, 0.8125, 0.0625, 0.8438, 0.0625, 0.8438, 0.4375, 0.8125, 0.4375, 0.8125, 0.5, 0.8438, 0.5, 0.8438, 0.375, 0.8125, 0.375, 0.8125, 0.4375, 0.8438, 0.4375, 0.8125, 0.0625, 0.7812, 0.0625, 0.7812, 0.1058, 0.8125, 0.1058, 0.8125, 0.5, 0.7812, 0.5, 0.7812, 0.5625, 0.8125, 0.5625, 0.7969, 0.0, 0.7812, 0.0625, 0.8125, 0.0625, 0.8125, 0.4375, 0.7812, 0.4375, 0.7812, 0.5, 0.8125, 0.5, 0.8125, 0.375, 0.7812, 0.375, 0.7812, 0.4375, 0.8125, 0.4375, 0.8125, 0.3125, 0.7812, 0.3125, 0.7812, 0.375, 0.8125, 0.375, 0.8125, 0.25, 0.7812, 0.25, 0.7812, 0.3125, 0.8125, 0.3125, 0.8125, 0.5625, 0.7812, 0.5625, 0.7812, 0.5818, 0.8041, 0.5791, 0.8125, 0.5761, 0.7812, 0.25, 0.75, 0.25, 0.75, 0.3125, 0.7812, 0.3125, 0.7812, 0.5625, 0.75, 0.5625, 0.75, 0.5855, 0.7812, 0.5818, 0.7812, 0.0625, 0.75, 0.0625, 0.75, 0.1058, 0.7812, 0.1058, 0.7812, 0.5, 0.75, 0.5, 0.75, 0.5625, 0.7812, 0.5625, 0.7656, 0.0, 0.75, 0.0625, 0.7812, 0.0625, 0.7812, 0.4375, 0.75, 0.4375, 0.75, 0.5, 0.7812, 0.5, 0.7812, 0.375, 0.75, 0.375, 0.75, 0.4375, 0.7812, 0.4375, 0.7812, 0.3125, 0.75, 0.3125, 0.75, 0.375, 0.7812, 0.375, 1.0, 0.5, 1.0, 0.9334, 0.9817, 0.9341, 0.9688, 0.9361, 0.9688, 0.5, 0.9688, 0.5, 0.9688, 0.9361, 0.9637, 0.9367, 0.9462, 0.941, 0.9413, 0.9428, 0.9375, 0.9444, 0.9375, 0.5, 0.9375, 0.5, 0.9375, 0.9444, 0.9302, 0.9471, 0.9164, 0.9547, 0.9062, 0.9633, 0.9062, 0.5, 0.9062, 0.5, 0.9062, 0.9633, 0.906, 0.9635, 0.8986, 0.9731, 0.8961, 0.9832, 0.8986, 0.9932, 0.9038, 1.0, 0.875, 1.0, 0.875, 0.5, 0.875, 0.5, 0.875, 1.0, 0.8438, 1.0, 0.8438, 0.5, 0.8438, 0.5, 0.8438, 1.0, 0.8125, 1.0, 0.8125, 0.5, 0.8125, 0.5, 0.8125, 1.0, 0.7812, 1.0, 0.7812, 0.5, 0.7812, 0.5, 0.7812, 1.0, 0.75, 1.0, 0.75, 0.5, 0.75, 0.5, 0.75, 1.0, 0.7188, 1.0, 0.7188, 0.5, 0.7188, 0.5, 0.7188, 1.0, 0.6875, 1.0, 0.6875, 0.5, 0.6875, 0.5, 0.6875, 1.0, 0.6562, 1.0, 0.6562, 0.5, 0.6562, 0.5, 0.6562, 1.0, 0.625, 1.0, 0.625, 0.5, 0.625, 0.5, 0.625, 1.0, 0.5938, 1.0, 0.5938, 0.5, 0.5938, 0.5, 0.5938, 1.0, 0.5625, 1.0, 0.5625, 0.5, 0.5625, 0.5, 0.5625, 1.0, 0.5312, 1.0, 0.5312, 0.5, 0.5312, 0.5, 0.5312, 1.0, 0.5, 1.0, 0.5, 0.5, 0.5, 0.5, 0.5, 1.0, 0.4688, 1.0, 0.4688, 0.5, 0.4688, 0.5, 0.4688, 1.0, 0.4375, 1.0, 0.4375, 0.5, 0.4375, 0.5, 0.4375, 1.0, 0.4062, 1.0, 0.4062, 0.5, 0.4062, 0.5, 0.4062, 1.0, 0.375, 1.0, 0.375, 0.5, 0.375, 0.5, 0.375, 1.0, 0.3438, 1.0, 0.3438, 0.5, 0.3438, 0.5, 0.3438, 1.0, 0.3125, 1.0, 0.3125, 0.5, 0.3125, 0.5, 0.3125, 1.0, 0.2812, 1.0, 0.2812, 0.5, 0.2812, 0.5, 0.2812, 1.0, 0.25, 1.0, 0.25, 0.5, 0.25, 0.5, 0.25, 1.0, 0.2188, 1.0, 0.2188, 0.5, 0.2188, 0.5, 0.2188, 1.0, 0.1875, 1.0, 0.1875, 0.5, 0.1875, 0.5, 0.1875, 1.0, 0.1562, 1.0, 0.1562, 0.5, 0.1562, 0.5, 0.1562, 1.0, 0.125, 1.0, 0.125, 0.5, 0.125, 0.5, 0.125, 1.0, 0.09618, 1.0, 0.1014, 0.9932, 0.1039, 0.9832, 0.1014, 0.9731, 0.09399, 0.9635, 0.09375, 0.9633, 0.09375, 0.5, 0.09375, 0.5, 0.09375, 0.9633, 0.08362, 0.9547, 0.0698, 0.9471, 0.0625, 0.9444, 0.0625, 0.5, 0.0625, 0.5, 0.0625, 0.9444, 0.05866, 0.9428, 0.05382, 0.941, 0.03631, 0.9367, 0.03125, 0.9361, 0.03125, 0.5, 0.03125, 0.5, 0.03125, 0.9361, 0.01831, 0.9341, 0.0, 0.9334, 0.0, 0.5, 0.75, 0.49, 0.7968, 0.4854, 0.8418, 0.4717, 0.8833, 0.4496, 0.9197, 0.4197, 0.9496, 0.3833, 0.9717, 0.3418, 0.9854, 0.2968, 0.99, 0.25, 0.9854, 0.2032, 0.9717, 0.1582, 0.9496, 0.1167, 0.9197, 0.08029, 0.8833, 0.05045, 0.8418, 0.02827, 0.7968, 0.01461, 0.75, 0.01, 0.7032, 0.01461, 0.6582, 0.02827, 0.6167, 0.05045, 0.5803, 0.08029, 0.5504, 0.1167, 0.5283, 0.1582, 0.5146, 0.2032, 0.51, 0.25, 0.5146, 0.2968, 0.5283, 0.3418, 0.5504, 0.3833, 0.5803, 0.4197, 0.6167, 0.4496, 0.6582, 0.4717, 0.7032, 0.4854, 0.8535, 0.5625, 0.8438, 0.5625, 0.8438, 0.5654, 0.05389, 0.4375, 0.03125, 0.4375, 0.03125, 0.5, 0.05283, 0.5, 0.07632, 0.25, 0.0625, 0.25, 0.0625, 0.3125, 0.06391, 0.3125, 0.05729, 0.375, 0.03125, 0.375, 0.03125, 0.4375, 0.05389, 0.4375, 0.3862, 0.4472, 0.3874, 0.4266, 0.3845, 0.3798, 0.3759, 0.3347, 0.3644, 0.3008, 0.3616, 0.2932, 0.3412, 0.2569, 0.331, 0.2448, 0.331, 0.2007, 0.2507, 0.2007, 0.25, 0.2006, 0.2493, 0.2007, 0.169, 0.2007, 0.169, 0.2448, 0.1588, 0.2569, 0.1384, 0.2932, 0.1356, 0.3008, 0.1241, 0.3347, 0.1155, 0.3798, 0.1126, 0.4266, 0.1138, 0.4472, 0.08029, 0.4197, 0.05045, 0.3833, 0.02827, 0.3418, 0.01461, 0.2968, 0.01, 0.25, 0.01461, 0.2032, 0.02827, 0.1582, 0.05045, 0.1167, 0.08029, 0.08029, 0.1167, 0.05045, 0.1582, 0.02827, 0.2032, 0.01461, 0.25, 0.01, 0.2968, 0.01461, 0.3418, 0.02827, 0.3833, 0.05045, 0.4197, 0.08029, 0.4496, 0.1167, 0.4717, 0.1582, 0.4854, 0.2032, 0.49, 0.25, 0.4854, 0.2968, 0.4717, 0.3418, 0.4496, 0.3833, 0.4197, 0.4197, 0.06391, 0.3125, 0.0625, 0.3125, 0.0625, 0.3239, 0.05283, 0.5, 0.03125, 0.5, 0.03125, 0.5209, 0.0533, 0.5276, 0.4687, 0.1918, 0.4375, 0.2062, 0.4375, 0.25, 0.4687, 0.25, 0.5312, 0.1918, 0.5015, 0.1875, 0.5, 0.1875, 0.5, 0.25, 0.5312, 0.25, 0.0625, 0.2062, 0.03125, 0.1918, 0.03125, 0.25, 0.0625, 0.25, 0.4375, 0.2062, 0.415, 0.2247, 0.4237, 0.25, 0.4375, 0.25, 0.8438, 0.2494, 0.8125, 0.2203, 0.8125, 0.25, 0.8438, 0.25, 0.5015, 0.1875, 0.5, 0.1873, 0.5, 0.1875, 0.375, 0.08127, 0.375, 0.25, 0.4199, 0.25, 0.4161, 0.2441, 0.4043, 0.2215, 0.4002, 0.21, 0.3934, 0.1839, 0.3898, 0.1618, 0.3887, 0.1423, 0.3887, 0.1414, 0.3887, 0.1404, 0.3898, 0.1209, 0.3934, 0.09881, 0.398, 0.08127, 0.5625, 0.2062, 0.5312, 0.1918, 0.5312, 0.25, 0.5625, 0.25, 0.625, 0.2891, 0.6054, 0.25, 0.5937, 0.25, 0.5937, 0.3125, 0.625, 0.3125, 0.5937, 0.2337, 0.5625, 0.2062, 0.5625, 0.25, 0.5937, 0.25, 0.03125, 0.1918, 0.0015, 0.1875, 5.96e-08, 0.1875, 0.0, 0.25, 0.03125, 0.25, 0.5, 0.1873, 0.4985, 0.1875, 0.5, 0.1875, 0.7188, 0.2051, 0.6875, 0.2203, 0.6875, 0.25, 0.7188, 0.25, 0.08504, 0.2247, 0.0625, 0.2062, 0.0625, 0.25, 0.07632, 0.25, 0.9375, 0.2062, 0.9063, 0.2337, 0.9062, 0.25, 0.9375, 0.25, 0.6875, 0.2203, 0.6562, 0.2494, 0.6562, 0.25, 0.6875, 0.25, 0.6054, 0.25, 0.5937, 0.2337, 0.5937, 0.25, 0.75, 0.2003, 0.7188, 0.2051, 0.7188, 0.25, 0.75, 0.25, 0.8442, 0.25, 0.8438, 0.2494, 0.8438, 0.25, 0.875, 0.2891, 0.8706, 0.3015, 0.8442, 0.25, 0.8438, 0.25, 0.8438, 0.3125, 0.875, 0.3125, 0.0015, 0.1875, 5.969e-08, 0.1873, 5.96e-08, 0.1875, 0.9063, 0.2337, 0.8946, 0.25, 0.9062, 0.25, 1.0, 0.1873, 0.9985, 0.1875, 1.0, 0.1875, 0.6562, 0.2494, 0.6558, 0.25, 0.6562, 0.25, 0.8125, 0.2203, 0.7812, 0.2051, 0.7812, 0.25, 0.8125, 0.25, 0.7812, 0.2051, 0.75, 0.2003, 0.75, 0.25, 0.7812, 0.25, 0.9688, 0.1918, 0.9375, 0.2062, 0.9375, 0.25, 0.9688, 0.25])
me_cylinder.materials.append(mat_top)
me_cylinder.use_remesh_preserve_volume = False
me_cylinder.use_remesh_preserve_attributes = False
me_cylinder.use_mirror_vertex_groups = False
me_cylinder.update()
me_cube_003 = bpy.data.meshes.new('Cube.003')
me_cube_003.from_pydata([(-1.0, -1.0, -1.0), (-1.0, -1.0, 1.0), (-1.0, 1.0, -1.0), (-1.0, 1.0, 1.0), (1.0, -1.0, -1.0), (1.0, -1.0, 1.0), (1.0, 1.0, -1.0), (1.0, 1.0, 1.0)], [], [(0, 1, 3, 2), (2, 3, 7, 6), (6, 7, 5, 4), (4, 5, 1, 0), (2, 6, 4, 0), (7, 3, 1, 5)])
_uv = me_cube_003.uv_layers.new(name='UVMap')
_uv.uv.foreach_set('vector', [0.375, 0.0, 0.625, 0.0, 0.625, 0.25, 0.375, 0.25, 0.375, 0.25, 0.625, 0.25, 0.625, 0.5, 0.375, 0.5, 0.375, 0.5, 0.625, 0.5, 0.625, 0.75, 0.375, 0.75, 0.375, 0.75, 0.625, 0.75, 0.625, 1.0, 0.375, 1.0, 0.125, 0.5, 0.375, 0.5, 0.375, 0.75, 0.125, 0.75, 0.625, 0.5, 0.875, 0.5, 0.875, 0.75, 0.625, 0.75])
me_cube_003.materials.append(mat_bridge)
me_cube_003.use_remesh_preserve_volume = False
me_cube_003.use_remesh_preserve_attributes = False
me_cube_003.use_mirror_vertex_groups = False
me_cube_003.update()
me_cube_004 = bpy.data.meshes.new('Cube.004')
me_cube_004.from_pydata([(-1.0, -1.0, -1.0), (-1.0, -1.0, 1.0), (-1.0, 1.0, -1.0), (-1.0, 1.0, 1.0), (1.0, -1.0, -1.0), (1.0, -1.0, 1.0), (1.0, 1.0, -1.0), (1.0, 1.0, 1.0)], [], [(0, 1, 3, 2), (2, 3, 7, 6), (6, 7, 5, 4), (4, 5, 1, 0), (2, 6, 4, 0), (7, 3, 1, 5)])
_uv = me_cube_004.uv_layers.new(name='UVMap')
_uv.uv.foreach_set('vector', [0.375, 0.0, 0.625, 0.0, 0.625, 0.25, 0.375, 0.25, 0.375, 0.25, 0.625, 0.25, 0.625, 0.5, 0.375, 0.5, 0.375, 0.5, 0.625, 0.5, 0.625, 0.75, 0.375, 0.75, 0.375, 0.75, 0.625, 0.75, 0.625, 1.0, 0.375, 1.0, 0.125, 0.5, 0.375, 0.5, 0.375, 0.75, 0.125, 0.75, 0.625, 0.5, 0.875, 0.5, 0.875, 0.75, 0.625, 0.75])
me_cube_004.materials.append(mat_bridge)
me_cube_004.use_remesh_preserve_volume = False
me_cube_004.use_remesh_preserve_attributes = False
me_cube_004.use_mirror_vertex_groups = False
me_cube_004.update()
me_cylinder_001 = bpy.data.meshes.new('Cylinder.001')
me_cylinder_001.from_pydata([(0.0, 1.0, -1.0), (0.0, 1.0, 1.0), (0.1951, 0.9808, -1.0), (0.1951, 0.9808, 1.0), (0.3827, 0.9239, -1.0), (0.3827, 0.9239, 1.0), (0.5556, 0.8315, -1.0), (0.5556, 0.8315, 1.0), (0.7071, 0.7071, -1.0), (0.7071, 0.7071, 1.0), (0.8315, 0.5556, -1.0), (0.8315, 0.5556, 1.0), (0.9239, 0.3827, -1.0), (0.9239, 0.3827, 1.0), (0.9808, 0.1951, -1.0), (0.9808, 0.1951, 1.0), (1.0, 7.55e-08, -1.0), (1.0, 7.55e-08, 1.0), (0.9808, -0.1951, -1.0), (0.9808, -0.1951, 1.0), (0.9239, -0.3827, -1.0), (0.9239, -0.3827, 1.0), (0.8315, -0.5556, -1.0), (0.8315, -0.5556, 1.0), (0.7071, -0.7071, -1.0), (0.7071, -0.7071, 1.0), (0.5556, -0.8315, -1.0), (0.5556, -0.8315, 1.0), (0.3827, -0.9239, -1.0), (0.3827, -0.9239, 1.0), (0.1951, -0.9808, -1.0), (0.1951, -0.9808, 1.0), (-3.258e-07, -1.0, -1.0), (-3.258e-07, -1.0, 1.0), (-0.1951, -0.9808, -1.0), (-0.1951, -0.9808, 1.0), (-0.3827, -0.9239, -1.0), (-0.3827, -0.9239, 1.0), (-0.5556, -0.8315, -1.0), (-0.5556, -0.8315, 1.0), (-0.7071, -0.7071, -1.0), (-0.7071, -0.7071, 1.0), (-0.8315, -0.5556, -1.0), (-0.8315, -0.5556, 1.0), (-0.9239, -0.3827, -1.0), (-0.9239, -0.3827, 1.0), (-0.9808, -0.1951, -1.0), (-0.9808, -0.1951, 1.0), (-1.0, 9.656e-07, -1.0), (-1.0, 9.656e-07, 1.0), (-0.9808, 0.1951, -1.0), (-0.9808, 0.1951, 1.0), (-0.9239, 0.3827, -1.0), (-0.9239, 0.3827, 1.0), (-0.8315, 0.5556, -1.0), (-0.8315, 0.5556, 1.0), (-0.7071, 0.7071, -1.0), (-0.7071, 0.7071, 1.0), (-0.5556, 0.8315, -1.0), (-0.5556, 0.8315, 1.0), (-0.3827, 0.9239, -1.0), (-0.3827, 0.9239, 1.0), (-0.1951, 0.9808, -1.0), (-0.1951, 0.9808, 1.0)], [], [(0, 1, 3, 2), (2, 3, 5, 4), (4, 5, 7, 6), (6, 7, 9, 8), (8, 9, 11, 10), (10, 11, 13, 12), (12, 13, 15, 14), (14, 15, 17, 16), (16, 17, 19, 18), (18, 19, 21, 20), (20, 21, 23, 22), (22, 23, 25, 24), (24, 25, 27, 26), (26, 27, 29, 28), (28, 29, 31, 30), (30, 31, 33, 32), (32, 33, 35, 34), (34, 35, 37, 36), (36, 37, 39, 38), (38, 39, 41, 40), (40, 41, 43, 42), (42, 43, 45, 44), (44, 45, 47, 46), (46, 47, 49, 48), (48, 49, 51, 50), (50, 51, 53, 52), (52, 53, 55, 54), (54, 55, 57, 56), (56, 57, 59, 58), (58, 59, 61, 60), (3, 1, 63, 61, 59, 57, 55, 53, 51, 49, 47, 45, 43, 41, 39, 37, 35, 33, 31, 29, 27, 25, 23, 21, 19, 17, 15, 13, 11, 9, 7, 5), (60, 61, 63, 62), (62, 63, 1, 0), (0, 2, 4, 6, 8, 10, 12, 14, 16, 18, 20, 22, 24, 26, 28, 30, 32, 34, 36, 38, 40, 42, 44, 46, 48, 50, 52, 54, 56, 58, 60, 62)])
_uv = me_cylinder_001.uv_layers.new(name='UVMap')
_uv.uv.foreach_set('vector', [1.0, 0.5, 1.0, 1.0, 0.9688, 1.0, 0.9688, 0.5, 0.9688, 0.5, 0.9688, 1.0, 0.9375, 1.0, 0.9375, 0.5, 0.9375, 0.5, 0.9375, 1.0, 0.9062, 1.0, 0.9062, 0.5, 0.9062, 0.5, 0.9062, 1.0, 0.875, 1.0, 0.875, 0.5, 0.875, 0.5, 0.875, 1.0, 0.8438, 1.0, 0.8438, 0.5, 0.8438, 0.5, 0.8438, 1.0, 0.8125, 1.0, 0.8125, 0.5, 0.8125, 0.5, 0.8125, 1.0, 0.7812, 1.0, 0.7812, 0.5, 0.7812, 0.5, 0.7812, 1.0, 0.75, 1.0, 0.75, 0.5, 0.75, 0.5, 0.75, 1.0, 0.7188, 1.0, 0.7188, 0.5, 0.7188, 0.5, 0.7188, 1.0, 0.6875, 1.0, 0.6875, 0.5, 0.6875, 0.5, 0.6875, 1.0, 0.6562, 1.0, 0.6562, 0.5, 0.6562, 0.5, 0.6562, 1.0, 0.625, 1.0, 0.625, 0.5, 0.625, 0.5, 0.625, 1.0, 0.5938, 1.0, 0.5938, 0.5, 0.5938, 0.5, 0.5938, 1.0, 0.5625, 1.0, 0.5625, 0.5, 0.5625, 0.5, 0.5625, 1.0, 0.5312, 1.0, 0.5312, 0.5, 0.5312, 0.5, 0.5312, 1.0, 0.5, 1.0, 0.5, 0.5, 0.5, 0.5, 0.5, 1.0, 0.4688, 1.0, 0.4688, 0.5, 0.4688, 0.5, 0.4688, 1.0, 0.4375, 1.0, 0.4375, 0.5, 0.4375, 0.5, 0.4375, 1.0, 0.4062, 1.0, 0.4062, 0.5, 0.4062, 0.5, 0.4062, 1.0, 0.375, 1.0, 0.375, 0.5, 0.375, 0.5, 0.375, 1.0, 0.3438, 1.0, 0.3438, 0.5, 0.3438, 0.5, 0.3438, 1.0, 0.3125, 1.0, 0.3125, 0.5, 0.3125, 0.5, 0.3125, 1.0, 0.2812, 1.0, 0.2812, 0.5, 0.2812, 0.5, 0.2812, 1.0, 0.25, 1.0, 0.25, 0.5, 0.25, 0.5, 0.25, 1.0, 0.2188, 1.0, 0.2188, 0.5, 0.2188, 0.5, 0.2188, 1.0, 0.1875, 1.0, 0.1875, 0.5, 0.1875, 0.5, 0.1875, 1.0, 0.1562, 1.0, 0.1562, 0.5, 0.1562, 0.5, 0.1562, 1.0, 0.125, 1.0, 0.125, 0.5, 0.125, 0.5, 0.125, 1.0, 0.09375, 1.0, 0.09375, 0.5, 0.09375, 0.5, 0.09375, 1.0, 0.0625, 1.0, 0.0625, 0.5, 0.2968, 0.4854, 0.25, 0.49, 0.2032, 0.4854, 0.1582, 0.4717, 0.1167, 0.4496, 0.08029, 0.4197, 0.05045, 0.3833, 0.02827, 0.3418, 0.01461, 0.2968, 0.01, 0.25, 0.01461, 0.2032, 0.02827, 0.1582, 0.05045, 0.1167, 0.08029, 0.08029, 0.1167, 0.05045, 0.1582, 0.02827, 0.2032, 0.01461, 0.25, 0.01, 0.2968, 0.01461, 0.3418, 0.02827, 0.3833, 0.05045, 0.4197, 0.08029, 0.4496, 0.1167, 0.4717, 0.1582, 0.4854, 0.2032, 0.49, 0.25, 0.4854, 0.2968, 0.4717, 0.3418, 0.4496, 0.3833, 0.4197, 0.4197, 0.3833, 0.4496, 0.3418, 0.4717, 0.0625, 0.5, 0.0625, 1.0, 0.03125, 1.0, 0.03125, 0.5, 0.03125, 0.5, 0.03125, 1.0, 0.0, 1.0, 0.0, 0.5, 0.75, 0.49, 0.7968, 0.4854, 0.8418, 0.4717, 0.8833, 0.4496, 0.9197, 0.4197, 0.9496, 0.3833, 0.9717, 0.3418, 0.9854, 0.2968, 0.99, 0.25, 0.9854, 0.2032, 0.9717, 0.1582, 0.9496, 0.1167, 0.9197, 0.08029, 0.8833, 0.05045, 0.8418, 0.02827, 0.7968, 0.01461, 0.75, 0.01, 0.7032, 0.01461, 0.6582, 0.02827, 0.6167, 0.05045, 0.5803, 0.08029, 0.5504, 0.1167, 0.5283, 0.1582, 0.5146, 0.2032, 0.51, 0.25, 0.5146, 0.2968, 0.5283, 0.3418, 0.5504, 0.3833, 0.5803, 0.4197, 0.6167, 0.4496, 0.6582, 0.4717, 0.7032, 0.4854])
me_cylinder_001.materials.append(mat_pool)
me_cylinder_001.use_remesh_preserve_volume = False
me_cylinder_001.use_remesh_preserve_attributes = False
me_cylinder_001.use_mirror_vertex_groups = False
me_cylinder_001.update()

# ---- objects
ob_cube = bpy.data.objects.new('Cube', me_cube)
ob_cube_001 = bpy.data.objects.new('Cube.001', me_cube_001)
ob_cube_002 = bpy.data.objects.new('Cube.002', me_cube_002)
ob_cylinder = bpy.data.objects.new('Cylinder', me_cylinder)
ob_cube_003 = bpy.data.objects.new('Cube.003', me_cube_003)
ob_cube_004 = bpy.data.objects.new('Cube.004', me_cube_004)
ob_cylinder_001 = bpy.data.objects.new('Cylinder.001', me_cylinder_001)

# ---- transforms, parenting, visibility, modifiers, constraints
ob_cube.location = (0.0, 10.15, 4.77)
ob_cube.scale = (2.649, 1.613, 6.139)
ob_cube.lock_rotations_4d = False
ob_cube.empty_display_type = 'ARROWS'
ob_cube.lineart.crease_threshold = 0.0
ob_cube_001.location = (0.0, 4.98, 4.77)
ob_cube_001.scale = (2.649, 1.613, 6.139)
ob_cube_001.lock_rotations_4d = False
ob_cube_001.empty_display_type = 'ARROWS'
ob_cube_001.lineart.crease_threshold = 0.0
ob_cube_002.location = (0.0, 0.0, 4.77)
ob_cube_002.scale = (2.649, 1.613, 6.139)
ob_cube_002.lock_rotations_4d = False
ob_cube_002.empty_display_type = 'ARROWS'
ob_cube_002.lineart.crease_threshold = 0.0
ob_cylinder.location = (0.0, 5.056, 8.989)
ob_cylinder.rotation_euler = (1.571, 0.0, 0.0)
ob_cylinder.scale = (2.962, 1.0, 7.137)
ob_cylinder.lineart.crease_threshold = 0.0
ob_cube_003.location = (0.0, 2.339, 4.837)
ob_cube_003.scale = (0.2, 2.0, 0.2)
ob_cube_003.lineart.crease_threshold = 0.0
ob_cube_004.location = (0.0, 7.706, 4.837)
ob_cube_004.scale = (0.2, 2.0, 0.2)
ob_cube_004.lineart.crease_threshold = 0.0
ob_cylinder_001.location = (0.0, -1.61, 8.687)
ob_cylinder_001.scale = (0.6, 0.45, 0.1)
ob_cylinder_001.lineart.crease_threshold = 0.0

# ---- collection membership
col_collection.objects.link(ob_cube)
col_collection.objects.link(ob_cube_001)
col_collection.objects.link(ob_cube_002)
col_collection.objects.link(ob_cylinder)
col_collection.objects.link(ob_cube_003)
col_collection.objects.link(ob_cube_004)
col_collection.objects.link(ob_cylinder_001)

# ---- scene / render settings (as saved in the file)
scene.frame_start = 1; scene.frame_end = 250; scene.frame_set(1)
scene.render.engine = 'BLENDER_EEVEE_NEXT'
scene.cycles.use_denoising = False
scene.cycles.samples = 128
scene.cycles.sampling_pattern = 'TABULATED_SOBOL'
scene.cycles.use_adaptive_sampling = False
scene.cycles.use_light_tree = False
scene.view_settings.view_transform = 'Filmic'
bpy.context.view_layer.update()

# ---- added for rendering (the .blend has no active camera and no usable light): camera, sun
cam_auto = bpy.data.cameras.new('AutoCamera')
cam_auto.lens = 50.0
cam_auto.sensor_width = 36.0
cam_auto.clip_end = 1000.0
ob_auto_camera = bpy.data.objects.new('AutoCamera', cam_auto)
scene.collection.objects.link(ob_auto_camera)
ob_auto_camera.location = (17.7455, -16.239, 18.5063)
ob_auto_camera.rotation_euler = (1.09748, -7.21219e-08, 0.694738)
scene.camera = ob_auto_camera
light_auto_sun = bpy.data.lights.new('AutoSun', 'SUN')
light_auto_sun.energy = 3.0
light_auto_sun.angle = 0.0523599
ob_auto_sun = bpy.data.objects.new('AutoSun', light_auto_sun)
scene.collection.objects.link(ob_auto_sun)
ob_auto_sun.rotation_euler = (0.872665, 0.174533, 0.523599)
bpy.context.view_layer.update()
